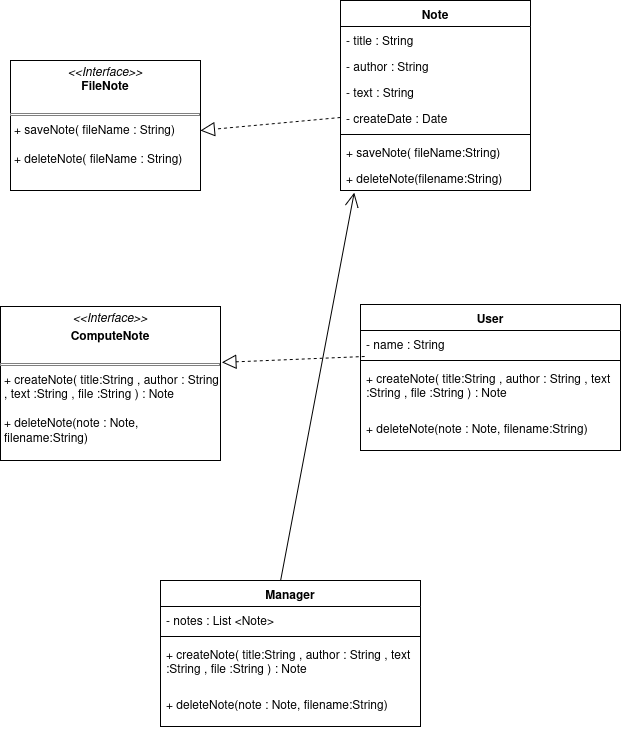

The diagram above was exported from draw.io. Its source (the exported page's mxGraphModel, read from the mxfile embedded in the PNG):
<mxGraphModel dx="821" dy="957" grid="1" gridSize="10" guides="1" tooltips="1" connect="1" arrows="1" fold="1" page="1" pageScale="1" pageWidth="850" pageHeight="1100" math="0" shadow="0">
  <root>
    <mxCell id="0" />
    <mxCell id="1" parent="0" />
    <mxCell id="B2NUPjPvAXJEY00nQpnp-1" value="Note" style="swimlane;fontStyle=1;align=center;verticalAlign=top;childLayout=stackLayout;horizontal=1;startSize=26;horizontalStack=0;resizeParent=1;resizeParentMax=0;resizeLast=0;collapsible=1;marginBottom=0;whiteSpace=wrap;html=1;" vertex="1" parent="1">
      <mxGeometry x="380" y="100" width="190" height="190" as="geometry" />
    </mxCell>
    <mxCell id="B2NUPjPvAXJEY00nQpnp-2" value="&lt;div&gt;- title : String&lt;/div&gt;" style="text;strokeColor=none;fillColor=none;align=left;verticalAlign=top;spacingLeft=4;spacingRight=4;overflow=hidden;rotatable=0;points=[[0,0.5],[1,0.5]];portConstraint=eastwest;whiteSpace=wrap;html=1;" vertex="1" parent="B2NUPjPvAXJEY00nQpnp-1">
      <mxGeometry y="26" width="190" height="26" as="geometry" />
    </mxCell>
    <mxCell id="B2NUPjPvAXJEY00nQpnp-8" value="- author : String" style="text;strokeColor=none;fillColor=none;align=left;verticalAlign=top;spacingLeft=4;spacingRight=4;overflow=hidden;rotatable=0;points=[[0,0.5],[1,0.5]];portConstraint=eastwest;whiteSpace=wrap;html=1;" vertex="1" parent="B2NUPjPvAXJEY00nQpnp-1">
      <mxGeometry y="52" width="190" height="26" as="geometry" />
    </mxCell>
    <mxCell id="B2NUPjPvAXJEY00nQpnp-10" value="- text : String" style="text;strokeColor=none;fillColor=none;align=left;verticalAlign=top;spacingLeft=4;spacingRight=4;overflow=hidden;rotatable=0;points=[[0,0.5],[1,0.5]];portConstraint=eastwest;whiteSpace=wrap;html=1;" vertex="1" parent="B2NUPjPvAXJEY00nQpnp-1">
      <mxGeometry y="78" width="190" height="26" as="geometry" />
    </mxCell>
    <mxCell id="B2NUPjPvAXJEY00nQpnp-9" value="- createDate : Date" style="text;strokeColor=none;fillColor=none;align=left;verticalAlign=top;spacingLeft=4;spacingRight=4;overflow=hidden;rotatable=0;points=[[0,0.5],[1,0.5]];portConstraint=eastwest;whiteSpace=wrap;html=1;" vertex="1" parent="B2NUPjPvAXJEY00nQpnp-1">
      <mxGeometry y="104" width="190" height="26" as="geometry" />
    </mxCell>
    <mxCell id="B2NUPjPvAXJEY00nQpnp-3" value="" style="line;strokeWidth=1;fillColor=none;align=left;verticalAlign=middle;spacingTop=-1;spacingLeft=3;spacingRight=3;rotatable=0;labelPosition=right;points=[];portConstraint=eastwest;strokeColor=inherit;" vertex="1" parent="B2NUPjPvAXJEY00nQpnp-1">
      <mxGeometry y="130" width="190" height="8" as="geometry" />
    </mxCell>
    <mxCell id="B2NUPjPvAXJEY00nQpnp-4" value="+ saveNote( fileName:String)" style="text;strokeColor=none;fillColor=none;align=left;verticalAlign=top;spacingLeft=4;spacingRight=4;overflow=hidden;rotatable=0;points=[[0,0.5],[1,0.5]];portConstraint=eastwest;whiteSpace=wrap;html=1;" vertex="1" parent="B2NUPjPvAXJEY00nQpnp-1">
      <mxGeometry y="138" width="190" height="26" as="geometry" />
    </mxCell>
    <mxCell id="B2NUPjPvAXJEY00nQpnp-11" value="+ deleteNote(filename:String)" style="text;strokeColor=none;fillColor=none;align=left;verticalAlign=top;spacingLeft=4;spacingRight=4;overflow=hidden;rotatable=0;points=[[0,0.5],[1,0.5]];portConstraint=eastwest;whiteSpace=wrap;html=1;" vertex="1" parent="B2NUPjPvAXJEY00nQpnp-1">
      <mxGeometry y="164" width="190" height="26" as="geometry" />
    </mxCell>
    <mxCell id="B2NUPjPvAXJEY00nQpnp-7" value="&lt;p style=&quot;margin:0px;margin-top:4px;text-align:center;&quot;&gt;&lt;i&gt;&amp;lt;&amp;lt;Interface&amp;gt;&amp;gt;&lt;/i&gt;&lt;br&gt;&lt;b&gt;FileNote&lt;/b&gt;&lt;/p&gt;&lt;br&gt;&lt;hr size=&quot;1&quot; style=&quot;border-style:solid;&quot;&gt;&lt;p style=&quot;margin:0px;margin-left:4px;&quot;&gt;+ saveNote( fileName : String)&lt;/p&gt;&lt;p style=&quot;margin:0px;margin-left:4px;&quot;&gt;&lt;br&gt;&lt;/p&gt;&lt;p style=&quot;margin:0px;margin-left:4px;&quot;&gt;+ deleteNote( fileName : String)&lt;/p&gt;" style="verticalAlign=top;align=left;overflow=fill;html=1;whiteSpace=wrap;" vertex="1" parent="1">
      <mxGeometry x="50" y="160" width="190" height="130" as="geometry" />
    </mxCell>
    <mxCell id="B2NUPjPvAXJEY00nQpnp-13" value="" style="endArrow=block;dashed=1;endFill=0;endSize=12;html=1;rounded=0;exitX=0;exitY=0.5;exitDx=0;exitDy=0;entryX=1;entryY=0.538;entryDx=0;entryDy=0;entryPerimeter=0;" edge="1" parent="1" source="B2NUPjPvAXJEY00nQpnp-9" target="B2NUPjPvAXJEY00nQpnp-7">
      <mxGeometry width="160" relative="1" as="geometry">
        <mxPoint x="390" y="224.5" as="sourcePoint" />
        <mxPoint x="230" y="224.5" as="targetPoint" />
      </mxGeometry>
    </mxCell>
    <mxCell id="B2NUPjPvAXJEY00nQpnp-14" value="User" style="swimlane;fontStyle=1;align=center;verticalAlign=top;childLayout=stackLayout;horizontal=1;startSize=26;horizontalStack=0;resizeParent=1;resizeParentMax=0;resizeLast=0;collapsible=1;marginBottom=0;whiteSpace=wrap;html=1;" vertex="1" parent="1">
      <mxGeometry x="400" y="404" width="260" height="146" as="geometry" />
    </mxCell>
    <mxCell id="B2NUPjPvAXJEY00nQpnp-15" value="- name : String" style="text;strokeColor=none;fillColor=none;align=left;verticalAlign=top;spacingLeft=4;spacingRight=4;overflow=hidden;rotatable=0;points=[[0,0.5],[1,0.5]];portConstraint=eastwest;whiteSpace=wrap;html=1;" vertex="1" parent="B2NUPjPvAXJEY00nQpnp-14">
      <mxGeometry y="26" width="260" height="26" as="geometry" />
    </mxCell>
    <mxCell id="B2NUPjPvAXJEY00nQpnp-19" value="" style="line;strokeWidth=1;fillColor=none;align=left;verticalAlign=middle;spacingTop=-1;spacingLeft=3;spacingRight=3;rotatable=0;labelPosition=right;points=[];portConstraint=eastwest;strokeColor=inherit;" vertex="1" parent="B2NUPjPvAXJEY00nQpnp-14">
      <mxGeometry y="52" width="260" height="8" as="geometry" />
    </mxCell>
    <mxCell id="B2NUPjPvAXJEY00nQpnp-20" value="+ createNote( title:String , author : String , text :String , file :String ) : Note" style="text;strokeColor=none;fillColor=none;align=left;verticalAlign=top;spacingLeft=4;spacingRight=4;overflow=hidden;rotatable=0;points=[[0,0.5],[1,0.5]];portConstraint=eastwest;whiteSpace=wrap;html=1;" vertex="1" parent="B2NUPjPvAXJEY00nQpnp-14">
      <mxGeometry y="60" width="260" height="50" as="geometry" />
    </mxCell>
    <mxCell id="B2NUPjPvAXJEY00nQpnp-21" value="+ deleteNote(note : Note, filename:String)" style="text;strokeColor=none;fillColor=none;align=left;verticalAlign=top;spacingLeft=4;spacingRight=4;overflow=hidden;rotatable=0;points=[[0,0.5],[1,0.5]];portConstraint=eastwest;whiteSpace=wrap;html=1;" vertex="1" parent="B2NUPjPvAXJEY00nQpnp-14">
      <mxGeometry y="110" width="260" height="36" as="geometry" />
    </mxCell>
    <mxCell id="B2NUPjPvAXJEY00nQpnp-22" value="&lt;p style=&quot;margin:0px;margin-top:4px;text-align:center;&quot;&gt;&lt;i&gt;&amp;lt;&amp;lt;Interface&amp;gt;&amp;gt;&lt;/i&gt;&lt;/p&gt;&lt;p style=&quot;margin:0px;margin-top:4px;text-align:center;&quot;&gt;&lt;b&gt;ComputeNote&lt;/b&gt;&lt;/p&gt;&lt;br&gt;&lt;hr size=&quot;1&quot; style=&quot;border-style:solid;&quot;&gt;&lt;p style=&quot;margin:0px;margin-left:4px;&quot;&gt;+ createNote( title:String , author : String , text :String , file :String ) : Note&lt;/p&gt;&lt;p style=&quot;margin:0px;margin-left:4px;&quot;&gt;&lt;br&gt;&lt;/p&gt;&lt;p style=&quot;margin:0px;margin-left:4px;&quot;&gt;+ deleteNote(note : Note, filename:String)&lt;/p&gt;" style="verticalAlign=top;align=left;overflow=fill;html=1;whiteSpace=wrap;" vertex="1" parent="1">
      <mxGeometry x="40" y="406" width="220" height="154" as="geometry" />
    </mxCell>
    <mxCell id="B2NUPjPvAXJEY00nQpnp-23" value="" style="endArrow=block;dashed=1;endFill=0;endSize=12;html=1;rounded=0;exitX=0.016;exitY=0;exitDx=0;exitDy=0;entryX=1.006;entryY=0.363;entryDx=0;entryDy=0;entryPerimeter=0;exitPerimeter=0;" edge="1" parent="1" source="B2NUPjPvAXJEY00nQpnp-19" target="B2NUPjPvAXJEY00nQpnp-22">
      <mxGeometry width="160" relative="1" as="geometry">
        <mxPoint x="400" y="450" as="sourcePoint" />
        <mxPoint x="260" y="463" as="targetPoint" />
      </mxGeometry>
    </mxCell>
    <mxCell id="B2NUPjPvAXJEY00nQpnp-24" value="Manager" style="swimlane;fontStyle=1;align=center;verticalAlign=top;childLayout=stackLayout;horizontal=1;startSize=26;horizontalStack=0;resizeParent=1;resizeParentMax=0;resizeLast=0;collapsible=1;marginBottom=0;whiteSpace=wrap;html=1;" vertex="1" parent="1">
      <mxGeometry x="200" y="680" width="260" height="146" as="geometry" />
    </mxCell>
    <mxCell id="B2NUPjPvAXJEY00nQpnp-25" value="- notes : List &amp;lt;Note&amp;gt;" style="text;strokeColor=none;fillColor=none;align=left;verticalAlign=top;spacingLeft=4;spacingRight=4;overflow=hidden;rotatable=0;points=[[0,0.5],[1,0.5]];portConstraint=eastwest;whiteSpace=wrap;html=1;" vertex="1" parent="B2NUPjPvAXJEY00nQpnp-24">
      <mxGeometry y="26" width="260" height="26" as="geometry" />
    </mxCell>
    <mxCell id="B2NUPjPvAXJEY00nQpnp-26" value="" style="line;strokeWidth=1;fillColor=none;align=left;verticalAlign=middle;spacingTop=-1;spacingLeft=3;spacingRight=3;rotatable=0;labelPosition=right;points=[];portConstraint=eastwest;strokeColor=inherit;" vertex="1" parent="B2NUPjPvAXJEY00nQpnp-24">
      <mxGeometry y="52" width="260" height="8" as="geometry" />
    </mxCell>
    <mxCell id="B2NUPjPvAXJEY00nQpnp-27" value="+ createNote( title:String , author : String , text :String , file :String ) : Note" style="text;strokeColor=none;fillColor=none;align=left;verticalAlign=top;spacingLeft=4;spacingRight=4;overflow=hidden;rotatable=0;points=[[0,0.5],[1,0.5]];portConstraint=eastwest;whiteSpace=wrap;html=1;" vertex="1" parent="B2NUPjPvAXJEY00nQpnp-24">
      <mxGeometry y="60" width="260" height="50" as="geometry" />
    </mxCell>
    <mxCell id="B2NUPjPvAXJEY00nQpnp-28" value="+ deleteNote(note : Note, filename:String)" style="text;strokeColor=none;fillColor=none;align=left;verticalAlign=top;spacingLeft=4;spacingRight=4;overflow=hidden;rotatable=0;points=[[0,0.5],[1,0.5]];portConstraint=eastwest;whiteSpace=wrap;html=1;" vertex="1" parent="B2NUPjPvAXJEY00nQpnp-24">
      <mxGeometry y="110" width="260" height="36" as="geometry" />
    </mxCell>
    <mxCell id="B2NUPjPvAXJEY00nQpnp-29" value="" style="endArrow=open;endFill=1;endSize=12;html=1;rounded=0;exitX=0.462;exitY=0;exitDx=0;exitDy=0;exitPerimeter=0;entryX=0.072;entryY=1.087;entryDx=0;entryDy=0;entryPerimeter=0;" edge="1" parent="1" source="B2NUPjPvAXJEY00nQpnp-24" target="B2NUPjPvAXJEY00nQpnp-11">
      <mxGeometry width="160" relative="1" as="geometry">
        <mxPoint x="270" y="630" as="sourcePoint" />
        <mxPoint x="430" y="630" as="targetPoint" />
      </mxGeometry>
    </mxCell>
  </root>
</mxGraphModel>